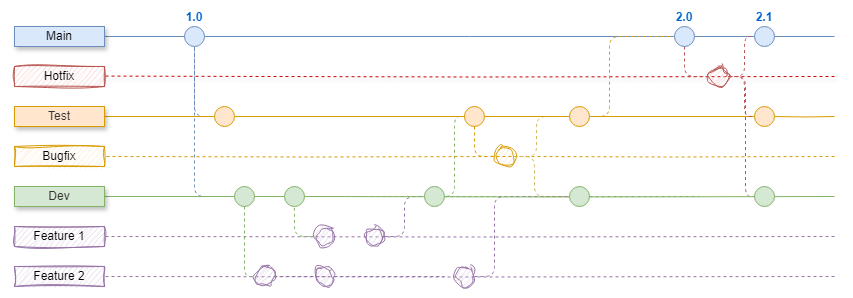

The diagram above was exported from draw.io. Its source (the exported page's mxGraphModel, read from the mxfile embedded in the PNG):
<mxGraphModel dx="1725" dy="435" grid="1" gridSize="10" guides="1" tooltips="1" connect="1" arrows="1" fold="1" page="1" pageScale="1" pageWidth="850" pageHeight="1100" math="0" shadow="0">
  <root>
    <mxCell id="0" />
    <mxCell id="1" parent="0" />
    <mxCell id="22" style="edgeStyle=orthogonalEdgeStyle;rounded=1;orthogonalLoop=1;jettySize=auto;html=1;dashed=1;endArrow=none;endFill=0;fillColor=#dae8fc;strokeColor=#6c8ebf;" parent="1" source="4" target="21" edge="1">
      <mxGeometry relative="1" as="geometry">
        <Array as="points">
          <mxPoint x="40" y="230" />
        </Array>
      </mxGeometry>
    </mxCell>
    <mxCell id="Q1sRwjTIDpPWFYn1y2pT-180" style="edgeStyle=orthogonalEdgeStyle;rounded=1;orthogonalLoop=1;jettySize=auto;html=1;dashed=1;endArrow=none;endFill=0;fillColor=#dae8fc;strokeColor=#6c8ebf;entryX=0;entryY=0.5;entryDx=0;entryDy=0;" edge="1" parent="1" target="Q1sRwjTIDpPWFYn1y2pT-177">
      <mxGeometry relative="1" as="geometry">
        <Array as="points">
          <mxPoint x="40" y="150" />
        </Array>
        <mxPoint x="40" y="70" as="sourcePoint" />
        <mxPoint x="60" y="160" as="targetPoint" />
      </mxGeometry>
    </mxCell>
    <mxCell id="qiIekVOx-VyhiQX-NNiS-187" value="" style="ellipse;whiteSpace=wrap;html=1;aspect=fixed;fillColor=#ffe6cc;strokeColor=#d79b00;sketch=1;curveFitting=1;jiggle=2;" parent="1" vertex="1">
      <mxGeometry x="340" y="180" width="20" height="20" as="geometry" />
    </mxCell>
    <mxCell id="qiIekVOx-VyhiQX-NNiS-186" style="edgeStyle=orthogonalEdgeStyle;rounded=1;orthogonalLoop=1;jettySize=auto;html=1;dashed=1;endArrow=none;endFill=0;fontSize=10;fontColor=#FFB570;fillColor=#d5e8d4;strokeColor=#82b366;entryX=0;entryY=0.5;entryDx=0;entryDy=0;" parent="1" target="qiIekVOx-VyhiQX-NNiS-185" edge="1">
      <mxGeometry relative="1" as="geometry">
        <Array as="points">
          <mxPoint x="300" y="230" />
          <mxPoint x="300" y="150" />
        </Array>
        <mxPoint x="279.97" y="230" as="sourcePoint" />
        <mxPoint x="319.97" y="190" as="targetPoint" />
      </mxGeometry>
    </mxCell>
    <mxCell id="170" style="edgeStyle=orthogonalEdgeStyle;rounded=1;orthogonalLoop=1;jettySize=auto;html=1;dashed=1;endArrow=none;endFill=0;fontSize=12;fontColor=#FFB570;fillColor=#e1d5e7;strokeColor=#9673a6;" parent="1" target="86" edge="1">
      <mxGeometry relative="1" as="geometry">
        <mxPoint x="680" y="310" as="sourcePoint" />
      </mxGeometry>
    </mxCell>
    <mxCell id="167" style="edgeStyle=orthogonalEdgeStyle;rounded=1;orthogonalLoop=1;jettySize=auto;html=1;dashed=1;endArrow=none;endFill=0;fontSize=12;fontColor=#FFB570;fillColor=#e1d5e7;strokeColor=#9673a6;" parent="1" target="85" edge="1">
      <mxGeometry relative="1" as="geometry">
        <mxPoint x="680" y="270" as="sourcePoint" />
      </mxGeometry>
    </mxCell>
    <mxCell id="QkRQv4VJlF2NDT2bEMXL-181" value="" style="edgeStyle=orthogonalEdgeStyle;rounded=1;orthogonalLoop=1;jettySize=auto;html=1;endArrow=none;endFill=0;fillColor=#ffe6cc;strokeColor=#d79b00;" parent="1" target="QkRQv4VJlF2NDT2bEMXL-180" edge="1" source="Q1sRwjTIDpPWFYn1y2pT-182">
      <mxGeometry relative="1" as="geometry">
        <mxPoint x="-50" y="150" as="targetPoint" />
        <mxPoint x="800" y="150" as="sourcePoint" />
      </mxGeometry>
    </mxCell>
    <mxCell id="qiIekVOx-VyhiQX-NNiS-177" style="edgeStyle=orthogonalEdgeStyle;rounded=1;orthogonalLoop=1;jettySize=auto;html=1;dashed=1;endArrow=none;endFill=0;fillColor=#d5e8d4;strokeColor=#CC0000;shadow=1;" parent="1" edge="1">
      <mxGeometry relative="1" as="geometry">
        <mxPoint x="-50" y="109.58" as="targetPoint" />
        <mxPoint x="680" y="110" as="sourcePoint" />
      </mxGeometry>
    </mxCell>
    <mxCell id="3" value="" style="endArrow=none;html=1;fillColor=#dae8fc;strokeColor=#6c8ebf;" parent="1" target="7" edge="1">
      <mxGeometry width="50" height="50" relative="1" as="geometry">
        <mxPoint x="680" y="70" as="sourcePoint" />
        <mxPoint x="720" y="70" as="targetPoint" />
      </mxGeometry>
    </mxCell>
    <mxCell id="4" value="1.0" style="ellipse;whiteSpace=wrap;html=1;aspect=fixed;fillColor=#dae8fc;strokeColor=#6c8ebf;fontStyle=1;labelPosition=center;verticalLabelPosition=top;align=center;verticalAlign=bottom;fontColor=#0066CC;" parent="1" vertex="1">
      <mxGeometry x="30" y="60" width="20" height="20" as="geometry" />
    </mxCell>
    <mxCell id="7" value="Main" style="text;html=1;strokeColor=#6c8ebf;fillColor=#dae8fc;align=center;verticalAlign=middle;whiteSpace=wrap;rounded=0;shadow=1;" parent="1" vertex="1">
      <mxGeometry x="-140" y="60" width="90" height="20" as="geometry" />
    </mxCell>
    <mxCell id="8" value="" style="endArrow=none;dashed=1;html=1;fillColor=#f8cecc;strokeColor=#b85450;entryX=0;entryY=0.5;entryDx=0;entryDy=0;endFill=0;" parent="1" source="9" target="12" edge="1">
      <mxGeometry width="50" height="50" relative="1" as="geometry">
        <mxPoint x="-80" y="150" as="sourcePoint" />
        <mxPoint x="480" y="122" as="targetPoint" />
        <Array as="points">
          <mxPoint x="590" y="110" />
          <mxPoint x="590" y="70" />
        </Array>
      </mxGeometry>
    </mxCell>
    <mxCell id="9" value="" style="ellipse;whiteSpace=wrap;html=1;aspect=fixed;fillColor=#f8cecc;strokeColor=#b85450;sketch=1;curveFitting=1;jiggle=2;" parent="1" vertex="1">
      <mxGeometry x="554" y="100" width="20" height="20" as="geometry" />
    </mxCell>
    <mxCell id="12" value="2.1" style="ellipse;whiteSpace=wrap;html=1;aspect=fixed;fillColor=#dae8fc;strokeColor=#6c8ebf;fontStyle=1;labelPosition=center;verticalLabelPosition=top;align=center;verticalAlign=bottom;fontColor=#0066CC;" parent="1" vertex="1">
      <mxGeometry x="600" y="60" width="20" height="20" as="geometry" />
    </mxCell>
    <mxCell id="19" style="edgeStyle=orthogonalEdgeStyle;rounded=1;orthogonalLoop=1;jettySize=auto;html=1;fillColor=#f8cecc;strokeColor=#b85450;dashed=1;endArrow=none;endFill=0;" parent="1" source="6" target="9" edge="1">
      <mxGeometry relative="1" as="geometry">
        <Array as="points">
          <mxPoint x="530" y="110" />
        </Array>
      </mxGeometry>
    </mxCell>
    <mxCell id="20" value="Hotfix" style="text;html=1;strokeColor=#b85450;fillColor=#f8cecc;align=center;verticalAlign=middle;whiteSpace=wrap;rounded=0;shadow=0;sketch=1;curveFitting=1;jiggle=2;" parent="1" vertex="1">
      <mxGeometry x="-140" y="100" width="90" height="20" as="geometry" />
    </mxCell>
    <mxCell id="23" style="edgeStyle=orthogonalEdgeStyle;rounded=1;orthogonalLoop=1;jettySize=auto;html=1;endArrow=none;endFill=0;fillColor=#d5e8d4;strokeColor=#82b366;" parent="1" target="24" edge="1" source="25">
      <mxGeometry relative="1" as="geometry">
        <mxPoint x="700" y="230" as="targetPoint" />
        <mxPoint x="800" y="230" as="sourcePoint" />
      </mxGeometry>
    </mxCell>
    <mxCell id="73" style="edgeStyle=orthogonalEdgeStyle;rounded=1;orthogonalLoop=1;jettySize=auto;html=1;dashed=1;endArrow=none;endFill=0;fontSize=10;fontColor=#FFB570;fillColor=#d5e8d4;strokeColor=#82b366;exitX=0.362;exitY=0.836;exitDx=0;exitDy=0;exitPerimeter=0;" parent="1" source="25" target="51" edge="1">
      <mxGeometry relative="1" as="geometry">
        <Array as="points">
          <mxPoint x="137" y="240" />
          <mxPoint x="140" y="240" />
          <mxPoint x="140" y="270" />
        </Array>
      </mxGeometry>
    </mxCell>
    <mxCell id="172" style="edgeStyle=orthogonalEdgeStyle;rounded=1;orthogonalLoop=1;jettySize=auto;html=1;dashed=1;endArrow=none;endFill=0;fontSize=12;fontColor=#FFB570;fillColor=#d5e8d4;strokeColor=#82b366;" parent="1" source="21" target="63" edge="1">
      <mxGeometry relative="1" as="geometry">
        <Array as="points">
          <mxPoint x="90" y="310" />
        </Array>
      </mxGeometry>
    </mxCell>
    <mxCell id="21" value="" style="ellipse;whiteSpace=wrap;html=1;aspect=fixed;fillColor=#d5e8d4;strokeColor=#82b366;" parent="1" vertex="1">
      <mxGeometry x="80" y="220" width="20" height="20" as="geometry" />
    </mxCell>
    <mxCell id="24" value="&lt;span style=&quot;color: rgb(51, 51, 51);&quot;&gt;Dev&lt;/span&gt;" style="text;html=1;strokeColor=#82b366;fillColor=#d5e8d4;align=center;verticalAlign=middle;whiteSpace=wrap;rounded=0;shadow=1;" parent="1" vertex="1">
      <mxGeometry x="-140" y="220" width="90" height="20" as="geometry" />
    </mxCell>
    <mxCell id="26" style="edgeStyle=orthogonalEdgeStyle;rounded=1;orthogonalLoop=1;jettySize=auto;html=1;dashed=1;endArrow=none;endFill=0;fillColor=#d5e8d4;strokeColor=#82b366;" parent="1" source="21" target="25" edge="1">
      <mxGeometry relative="1" as="geometry">
        <mxPoint x="680" y="230" as="targetPoint" />
        <mxPoint x="110" y="230" as="sourcePoint" />
      </mxGeometry>
    </mxCell>
    <mxCell id="28" style="edgeStyle=orthogonalEdgeStyle;rounded=1;orthogonalLoop=1;jettySize=auto;html=1;dashed=1;endArrow=none;endFill=0;fillColor=#d5e8d4;strokeColor=#82b366;" parent="1" source="25" target="27" edge="1">
      <mxGeometry relative="1" as="geometry">
        <mxPoint x="680" y="230" as="targetPoint" />
        <mxPoint x="240" y="230" as="sourcePoint" />
      </mxGeometry>
    </mxCell>
    <mxCell id="30" style="edgeStyle=orthogonalEdgeStyle;rounded=1;orthogonalLoop=1;jettySize=auto;html=1;dashed=1;endArrow=none;endFill=0;fillColor=#d5e8d4;strokeColor=#82b366;" parent="1" source="27" target="29" edge="1">
      <mxGeometry relative="1" as="geometry">
        <mxPoint x="680" y="230" as="targetPoint" />
        <mxPoint x="370" y="230" as="sourcePoint" />
      </mxGeometry>
    </mxCell>
    <mxCell id="76" style="edgeStyle=orthogonalEdgeStyle;rounded=1;orthogonalLoop=1;jettySize=auto;html=1;dashed=1;endArrow=none;endFill=0;fontSize=10;fontColor=#FFB570;fillColor=#e1d5e7;strokeColor=#9673a6;entryX=0;entryY=0.5;entryDx=0;entryDy=0;" parent="1" source="52" target="27" edge="1">
      <mxGeometry relative="1" as="geometry">
        <Array as="points">
          <mxPoint x="250" y="270" />
          <mxPoint x="250" y="230" />
        </Array>
      </mxGeometry>
    </mxCell>
    <mxCell id="52" value="" style="ellipse;whiteSpace=wrap;html=1;aspect=fixed;fontSize=10;fillColor=#e1d5e7;strokeColor=#9673a6;sketch=1;curveFitting=1;jiggle=2;" parent="1" vertex="1">
      <mxGeometry x="209.97" y="260" width="20" height="20" as="geometry" />
    </mxCell>
    <mxCell id="63" value="" style="ellipse;whiteSpace=wrap;html=1;aspect=fixed;fontSize=10;fillColor=#e1d5e7;strokeColor=#9673a6;sketch=1;curveFitting=1;jiggle=2;" parent="1" vertex="1">
      <mxGeometry x="100" y="300" width="20" height="20" as="geometry" />
    </mxCell>
    <mxCell id="99" style="edgeStyle=orthogonalEdgeStyle;rounded=1;orthogonalLoop=1;jettySize=auto;html=1;dashed=1;endArrow=none;endFill=0;fontSize=12;fontColor=#FFB570;fillColor=#e1d5e7;strokeColor=#9673a6;" parent="1" edge="1">
      <mxGeometry relative="1" as="geometry">
        <mxPoint x="345.97" y="310" as="targetPoint" />
      </mxGeometry>
    </mxCell>
    <mxCell id="82" style="edgeStyle=orthogonalEdgeStyle;rounded=1;orthogonalLoop=1;jettySize=auto;html=1;dashed=1;endArrow=none;endFill=0;fillColor=#d5e8d4;strokeColor=#82b366;" parent="1" source="29" edge="1">
      <mxGeometry relative="1" as="geometry">
        <mxPoint x="544.9700000000003" y="230" as="targetPoint" />
        <mxPoint x="460" y="210" as="sourcePoint" />
      </mxGeometry>
    </mxCell>
    <mxCell id="85" value="Feature&amp;nbsp;&lt;span style=&quot;background-color: initial;&quot;&gt;1&lt;/span&gt;" style="text;html=1;strokeColor=#9673a6;fillColor=#e1d5e7;align=center;verticalAlign=middle;whiteSpace=wrap;rounded=0;sketch=1;curveFitting=1;jiggle=2;" parent="1" vertex="1">
      <mxGeometry x="-140" y="260" width="90" height="20" as="geometry" />
    </mxCell>
    <mxCell id="86" value="Feature 2" style="text;html=1;strokeColor=#9673a6;fillColor=#e1d5e7;align=center;verticalAlign=middle;whiteSpace=wrap;rounded=0;sketch=1;curveFitting=1;jiggle=2;" parent="1" vertex="1">
      <mxGeometry x="-140" y="300" width="90" height="20" as="geometry" />
    </mxCell>
    <mxCell id="116" style="edgeStyle=orthogonalEdgeStyle;rounded=1;orthogonalLoop=1;jettySize=auto;html=1;dashed=1;endArrow=none;endFill=0;fontSize=12;fontColor=#FFB570;fillColor=#e1d5e7;strokeColor=#9673a6;" parent="1" source="63" edge="1">
      <mxGeometry relative="1" as="geometry">
        <mxPoint x="159.97" y="330" as="sourcePoint" />
        <mxPoint x="289.97" y="310" as="targetPoint" />
      </mxGeometry>
    </mxCell>
    <mxCell id="51" value="" style="ellipse;whiteSpace=wrap;html=1;aspect=fixed;fontSize=10;fillColor=#e1d5e7;strokeColor=#9673a6;sketch=1;curveFitting=1;jiggle=2;" parent="1" vertex="1">
      <mxGeometry x="160" y="260" width="20" height="20" as="geometry" />
    </mxCell>
    <mxCell id="qiIekVOx-VyhiQX-NNiS-181" style="edgeStyle=orthogonalEdgeStyle;rounded=1;orthogonalLoop=1;jettySize=auto;html=1;endArrow=none;endFill=0;fillColor=#ffe6cc;strokeColor=#d79b00;" parent="1" source="Q1sRwjTIDpPWFYn1y2pT-177" target="qiIekVOx-VyhiQX-NNiS-182" edge="1">
      <mxGeometry relative="1" as="geometry">
        <mxPoint x="700" y="150" as="targetPoint" />
        <mxPoint x="800" y="150" as="sourcePoint" />
      </mxGeometry>
    </mxCell>
    <mxCell id="qiIekVOx-VyhiQX-NNiS-182" value="&lt;font color=&quot;#333333&quot;&gt;Test&lt;/font&gt;" style="text;html=1;strokeColor=#d79b00;fillColor=#ffe6cc;align=center;verticalAlign=middle;whiteSpace=wrap;rounded=0;shadow=1;" parent="1" vertex="1">
      <mxGeometry x="-140" y="140" width="90" height="20" as="geometry" />
    </mxCell>
    <mxCell id="qiIekVOx-VyhiQX-NNiS-183" style="edgeStyle=orthogonalEdgeStyle;rounded=1;orthogonalLoop=1;jettySize=auto;html=1;dashed=1;endArrow=none;endFill=0;fontSize=12;fontColor=#FFB570;fillColor=#ffe6cc;strokeColor=#d79b00;" parent="1" target="qiIekVOx-VyhiQX-NNiS-184" edge="1">
      <mxGeometry relative="1" as="geometry">
        <mxPoint x="363" y="190" as="sourcePoint" />
      </mxGeometry>
    </mxCell>
    <mxCell id="qiIekVOx-VyhiQX-NNiS-184" value="Bugfix" style="text;html=1;strokeColor=#d79b00;fillColor=#ffe6cc;align=center;verticalAlign=middle;whiteSpace=wrap;rounded=0;sketch=1;curveFitting=1;jiggle=2;" parent="1" vertex="1">
      <mxGeometry x="-140" y="180" width="90" height="20" as="geometry" />
    </mxCell>
    <mxCell id="qiIekVOx-VyhiQX-NNiS-188" value="" style="edgeStyle=orthogonalEdgeStyle;rounded=1;orthogonalLoop=1;jettySize=auto;html=1;dashed=1;endArrow=none;endFill=0;fontSize=12;fontColor=#FFB570;fillColor=#ffe6cc;strokeColor=#d79b00;" parent="1" target="qiIekVOx-VyhiQX-NNiS-187" edge="1">
      <mxGeometry relative="1" as="geometry">
        <mxPoint x="680" y="190" as="sourcePoint" />
        <mxPoint x="-50" y="190" as="targetPoint" />
      </mxGeometry>
    </mxCell>
    <mxCell id="QkRQv4VJlF2NDT2bEMXL-180" value="" style="ellipse;whiteSpace=wrap;html=1;aspect=fixed;fillColor=#ffe6cc;strokeColor=#d79b00;" parent="1" vertex="1">
      <mxGeometry x="415" y="140" width="20" height="20" as="geometry" />
    </mxCell>
    <mxCell id="QkRQv4VJlF2NDT2bEMXL-184" value="" style="endArrow=none;dashed=1;html=1;fillColor=#fff2cc;strokeColor=#d6b656;endFill=0;" parent="1" edge="1">
      <mxGeometry width="50" height="50" relative="1" as="geometry">
        <mxPoint x="365.97" y="190" as="sourcePoint" />
        <mxPoint x="410" y="150" as="targetPoint" />
        <Array as="points">
          <mxPoint x="381.97" y="190" />
          <mxPoint x="381.97" y="150" />
        </Array>
      </mxGeometry>
    </mxCell>
    <mxCell id="Q1sRwjTIDpPWFYn1y2pT-178" value="" style="edgeStyle=orthogonalEdgeStyle;rounded=1;orthogonalLoop=1;jettySize=auto;html=1;endArrow=none;endFill=0;fillColor=#ffe6cc;strokeColor=#d79b00;" edge="1" parent="1" source="QkRQv4VJlF2NDT2bEMXL-180" target="Q1sRwjTIDpPWFYn1y2pT-177">
      <mxGeometry relative="1" as="geometry">
        <mxPoint x="-50" y="150" as="targetPoint" />
        <mxPoint x="440" y="150" as="sourcePoint" />
      </mxGeometry>
    </mxCell>
    <mxCell id="Q1sRwjTIDpPWFYn1y2pT-177" value="" style="ellipse;whiteSpace=wrap;html=1;aspect=fixed;fillColor=#ffe6cc;strokeColor=#d79b00;" vertex="1" parent="1">
      <mxGeometry x="60.00000000000003" y="140" width="20" height="20" as="geometry" />
    </mxCell>
    <mxCell id="Q1sRwjTIDpPWFYn1y2pT-181" style="edgeStyle=orthogonalEdgeStyle;rounded=1;orthogonalLoop=1;jettySize=auto;html=1;dashed=1;endArrow=none;endFill=0;fillColor=#f8cecc;strokeColor=#b85450;exitX=1;exitY=0.5;exitDx=0;exitDy=0;" edge="1" parent="1" source="9" target="Q1sRwjTIDpPWFYn1y2pT-182">
      <mxGeometry relative="1" as="geometry">
        <Array as="points">
          <mxPoint x="590" y="110" />
          <mxPoint x="590" y="150" />
        </Array>
        <mxPoint x="590" y="110" as="sourcePoint" />
        <mxPoint x="610" y="190" as="targetPoint" />
      </mxGeometry>
    </mxCell>
    <mxCell id="Q1sRwjTIDpPWFYn1y2pT-187" value="" style="edgeStyle=orthogonalEdgeStyle;rounded=1;orthogonalLoop=1;jettySize=auto;html=1;endArrow=none;endFill=0;fillColor=#ffe6cc;strokeColor=#d79b00;" edge="1" parent="1" target="Q1sRwjTIDpPWFYn1y2pT-182">
      <mxGeometry relative="1" as="geometry">
        <mxPoint x="340" y="150" as="targetPoint" />
        <mxPoint x="680" y="150" as="sourcePoint" />
      </mxGeometry>
    </mxCell>
    <mxCell id="Q1sRwjTIDpPWFYn1y2pT-182" value="" style="ellipse;whiteSpace=wrap;html=1;aspect=fixed;fillColor=#ffe6cc;strokeColor=#d79b00;" vertex="1" parent="1">
      <mxGeometry x="600" y="140" width="20" height="20" as="geometry" />
    </mxCell>
    <mxCell id="Q1sRwjTIDpPWFYn1y2pT-189" style="edgeStyle=orthogonalEdgeStyle;rounded=1;orthogonalLoop=1;jettySize=auto;html=1;dashed=1;endArrow=none;endFill=0;fillColor=#f8cecc;strokeColor=#b85450;exitX=1;exitY=0.5;exitDx=0;exitDy=0;" edge="1" parent="1" source="9">
      <mxGeometry relative="1" as="geometry">
        <Array as="points">
          <mxPoint x="591" y="110" />
          <mxPoint x="591" y="230" />
        </Array>
        <mxPoint x="575" y="190" as="sourcePoint" />
        <mxPoint x="601" y="230" as="targetPoint" />
      </mxGeometry>
    </mxCell>
    <mxCell id="25" value="" style="ellipse;whiteSpace=wrap;html=1;aspect=fixed;fillColor=#d5e8d4;strokeColor=#82b366;" parent="1" vertex="1">
      <mxGeometry x="130" y="220" width="20" height="20" as="geometry" />
    </mxCell>
    <mxCell id="Q1sRwjTIDpPWFYn1y2pT-192" value="" style="ellipse;whiteSpace=wrap;html=1;aspect=fixed;fontSize=10;fillColor=#e1d5e7;strokeColor=#9673a6;sketch=1;curveFitting=1;jiggle=2;" vertex="1" parent="1">
      <mxGeometry x="160" y="300" width="20" height="20" as="geometry" />
    </mxCell>
    <mxCell id="Q1sRwjTIDpPWFYn1y2pT-193" value="" style="ellipse;whiteSpace=wrap;html=1;aspect=fixed;fontSize=10;fillColor=#e1d5e7;strokeColor=#9673a6;sketch=1;curveFitting=1;jiggle=2;" vertex="1" parent="1">
      <mxGeometry x="300" y="300" width="20" height="20" as="geometry" />
    </mxCell>
    <mxCell id="Q1sRwjTIDpPWFYn1y2pT-197" style="edgeStyle=orthogonalEdgeStyle;rounded=1;orthogonalLoop=1;jettySize=auto;html=1;dashed=1;endArrow=none;endFill=0;fontSize=12;fontColor=#FFB570;fillColor=#fff2cc;strokeColor=#d6b656;entryX=0;entryY=0.5;entryDx=0;entryDy=0;" edge="1" parent="1" target="29">
      <mxGeometry relative="1" as="geometry">
        <Array as="points">
          <mxPoint x="380" y="190" />
          <mxPoint x="380" y="230" />
        </Array>
        <mxPoint x="360" y="190" as="sourcePoint" />
        <mxPoint x="389.97" y="260" as="targetPoint" />
      </mxGeometry>
    </mxCell>
    <mxCell id="Q1sRwjTIDpPWFYn1y2pT-198" style="edgeStyle=orthogonalEdgeStyle;rounded=1;orthogonalLoop=1;jettySize=auto;html=1;dashed=1;endArrow=none;endFill=0;fontSize=10;fontColor=#FFB570;fillColor=#ffe6cc;strokeColor=#d79b00;exitX=0.5;exitY=1;exitDx=0;exitDy=0;entryX=-0.022;entryY=0.406;entryDx=0;entryDy=0;entryPerimeter=0;" edge="1" parent="1" source="qiIekVOx-VyhiQX-NNiS-185" target="qiIekVOx-VyhiQX-NNiS-187">
      <mxGeometry relative="1" as="geometry">
        <Array as="points">
          <mxPoint x="320" y="190" />
          <mxPoint x="340" y="190" />
        </Array>
        <mxPoint x="317" y="160" as="sourcePoint" />
        <mxPoint x="340" y="193" as="targetPoint" />
      </mxGeometry>
    </mxCell>
    <mxCell id="Q1sRwjTIDpPWFYn1y2pT-199" style="edgeStyle=orthogonalEdgeStyle;rounded=1;orthogonalLoop=1;jettySize=auto;html=1;dashed=1;endArrow=none;endFill=0;fontSize=10;fontColor=#FFB570;fillColor=#e1d5e7;strokeColor=#9673a6;entryX=0;entryY=0.5;entryDx=0;entryDy=0;" edge="1" parent="1" target="29">
      <mxGeometry relative="1" as="geometry">
        <Array as="points">
          <mxPoint x="340" y="310" />
          <mxPoint x="340" y="230" />
        </Array>
        <mxPoint x="320" y="310" as="sourcePoint" />
        <mxPoint x="360" y="270" as="targetPoint" />
      </mxGeometry>
    </mxCell>
    <mxCell id="Q1sRwjTIDpPWFYn1y2pT-202" style="edgeStyle=orthogonalEdgeStyle;rounded=1;orthogonalLoop=1;jettySize=auto;html=1;dashed=1;endArrow=none;endFill=0;fontSize=10;fontColor=#FFB570;fillColor=#ffe6cc;strokeColor=#d79b00;entryX=0;entryY=0.5;entryDx=0;entryDy=0;" edge="1" parent="1">
      <mxGeometry relative="1" as="geometry">
        <Array as="points">
          <mxPoint x="455" y="150" />
          <mxPoint x="455" y="70" />
        </Array>
        <mxPoint x="435" y="150" as="sourcePoint" />
        <mxPoint x="530" y="70" as="targetPoint" />
      </mxGeometry>
    </mxCell>
    <mxCell id="6" value="2.0" style="ellipse;whiteSpace=wrap;html=1;aspect=fixed;fillColor=#dae8fc;strokeColor=#6c8ebf;fontStyle=1;labelPosition=center;verticalLabelPosition=top;align=center;verticalAlign=bottom;fontColor=#0066CC;" parent="1" vertex="1">
      <mxGeometry x="520" y="60" width="20" height="20" as="geometry" />
    </mxCell>
    <mxCell id="Q1sRwjTIDpPWFYn1y2pT-191" value="" style="edgeStyle=orthogonalEdgeStyle;rounded=1;orthogonalLoop=1;jettySize=auto;html=1;endArrow=none;endFill=0;fillColor=#d5e8d4;strokeColor=#82b366;" edge="1" parent="1" target="25">
      <mxGeometry relative="1" as="geometry">
        <mxPoint x="-50" y="230" as="targetPoint" />
        <mxPoint x="680" y="230" as="sourcePoint" />
      </mxGeometry>
    </mxCell>
    <mxCell id="Q1sRwjTIDpPWFYn1y2pT-188" value="" style="ellipse;whiteSpace=wrap;html=1;aspect=fixed;fontSize=10;fillColor=#d5e8d4;strokeColor=#82b366;" vertex="1" parent="1">
      <mxGeometry x="600" y="220" width="20" height="20" as="geometry" />
    </mxCell>
    <mxCell id="29" value="" style="ellipse;whiteSpace=wrap;html=1;aspect=fixed;fillColor=#d5e8d4;strokeColor=#82b366;" parent="1" vertex="1">
      <mxGeometry x="415" y="220" width="20" height="20" as="geometry" />
    </mxCell>
    <mxCell id="27" value="" style="ellipse;whiteSpace=wrap;html=1;aspect=fixed;fillColor=#d5e8d4;strokeColor=#82b366;" parent="1" vertex="1">
      <mxGeometry x="269.97" y="220" width="20" height="20" as="geometry" />
    </mxCell>
    <mxCell id="qiIekVOx-VyhiQX-NNiS-185" value="" style="ellipse;whiteSpace=wrap;html=1;aspect=fixed;fillColor=#ffe6cc;strokeColor=#d79b00;" parent="1" vertex="1">
      <mxGeometry x="309.97" y="140" width="20" height="20" as="geometry" />
    </mxCell>
  </root>
</mxGraphModel>